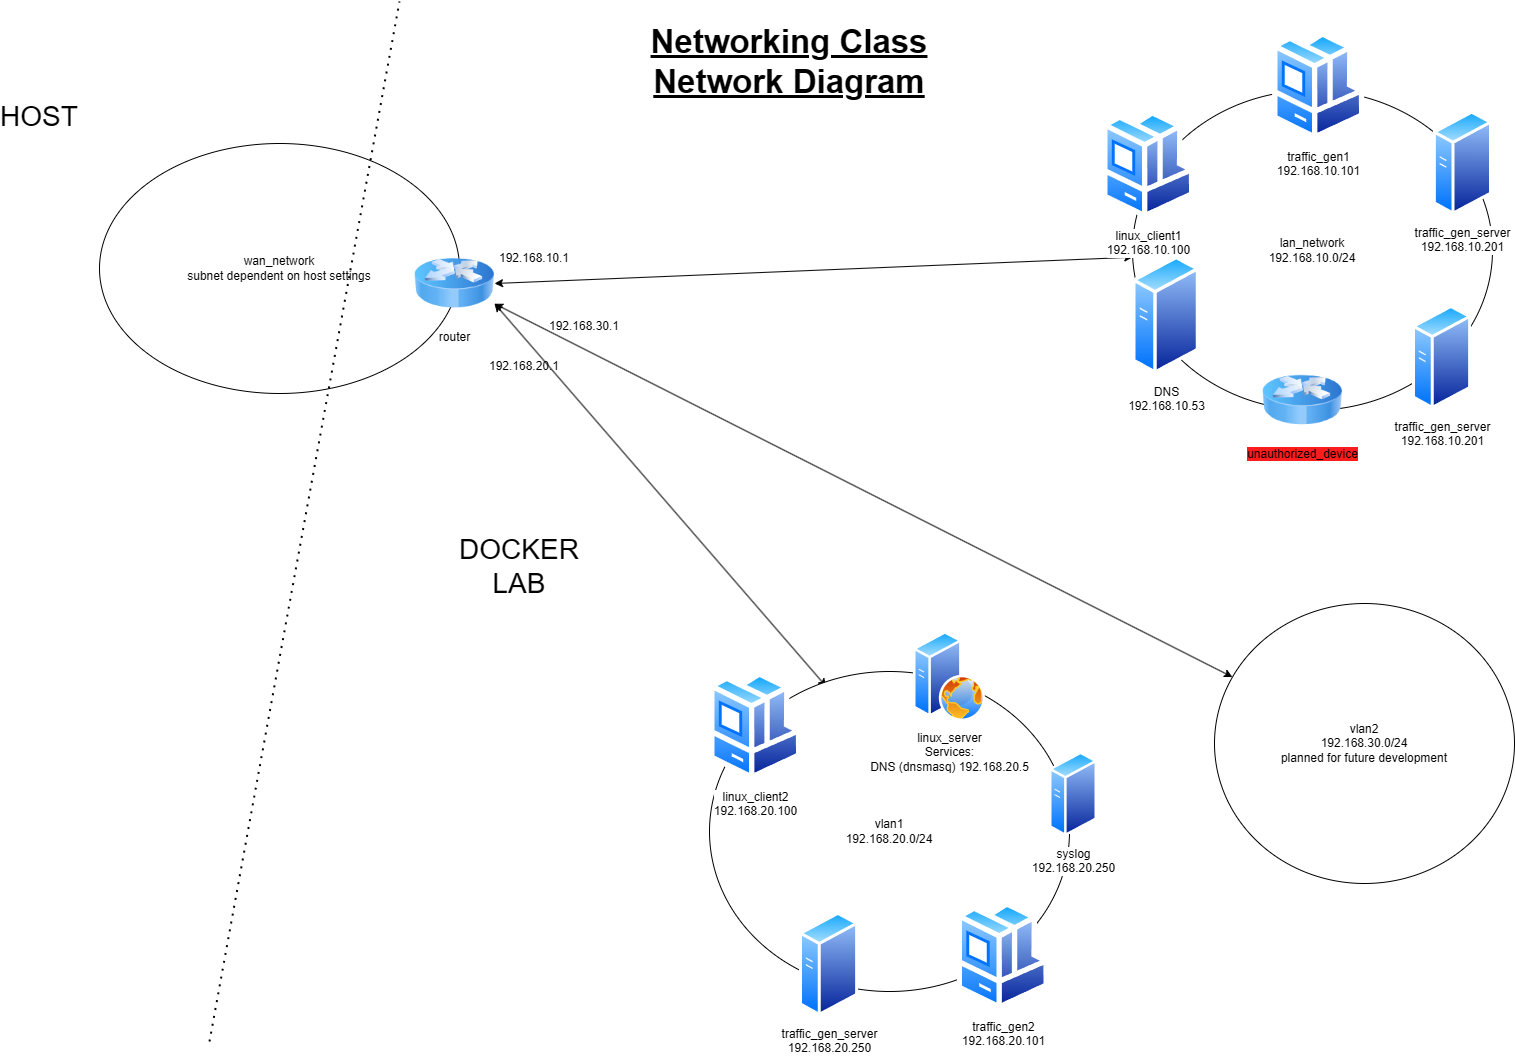

The diagram above was exported from draw.io. Its source (the exported page's mxGraphModel, read from the mxfile embedded in the PNG):
<mxGraphModel dx="1651" dy="854" grid="1" gridSize="10" guides="1" tooltips="1" connect="1" arrows="1" fold="1" page="1" pageScale="1" pageWidth="850" pageHeight="1100" math="0" shadow="0">
  <root>
    <mxCell id="0" />
    <mxCell id="1" parent="0" />
    <mxCell id="M9ytymhfDPs7FdStXxdQ-21" value="wan_network&lt;br&gt;subnet dependent on host settings" style="ellipse;whiteSpace=wrap;html=1;" parent="1" vertex="1">
      <mxGeometry x="160" y="162" width="360" height="250" as="geometry" />
    </mxCell>
    <mxCell id="M9ytymhfDPs7FdStXxdQ-6" value="" style="endArrow=none;dashed=1;html=1;dashPattern=1 3;strokeWidth=2;rounded=0;" parent="1" edge="1">
      <mxGeometry width="50" height="50" relative="1" as="geometry">
        <mxPoint x="270" y="1060" as="sourcePoint" />
        <mxPoint x="460" y="20" as="targetPoint" />
      </mxGeometry>
    </mxCell>
    <mxCell id="M9ytymhfDPs7FdStXxdQ-20" value="vlan2&lt;div&gt;192.168.30.0/24&lt;br&gt;planned for future development&lt;/div&gt;" style="ellipse;whiteSpace=wrap;html=1;" parent="1" vertex="1">
      <mxGeometry x="1275" y="622" width="300" height="280" as="geometry" />
    </mxCell>
    <mxCell id="M9ytymhfDPs7FdStXxdQ-1" value="router" style="image;html=1;image=img/lib/clip_art/networking/Router_Icon_128x128.png" parent="1" vertex="1">
      <mxGeometry x="475" y="262" width="80" height="80" as="geometry" />
    </mxCell>
    <mxCell id="M9ytymhfDPs7FdStXxdQ-4" value="192.168.10.1" style="text;html=1;align=center;verticalAlign=middle;whiteSpace=wrap;rounded=0;" parent="1" vertex="1">
      <mxGeometry x="565" y="262" width="60" height="30" as="geometry" />
    </mxCell>
    <mxCell id="M9ytymhfDPs7FdStXxdQ-29" value="" style="endArrow=classic;startArrow=classic;html=1;rounded=0;entryX=0.325;entryY=0.048;entryDx=0;entryDy=0;entryPerimeter=0;exitX=1;exitY=0.75;exitDx=0;exitDy=0;" parent="1" source="M9ytymhfDPs7FdStXxdQ-1" target="M9ytymhfDPs7FdStXxdQ-19" edge="1">
      <mxGeometry width="50" height="50" relative="1" as="geometry">
        <mxPoint x="635" y="342" as="sourcePoint" />
        <mxPoint x="835" y="602" as="targetPoint" />
      </mxGeometry>
    </mxCell>
    <mxCell id="M9ytymhfDPs7FdStXxdQ-30" value="" style="endArrow=classic;startArrow=classic;html=1;rounded=0;exitX=1;exitY=0.5;exitDx=0;exitDy=0;" parent="1" source="M9ytymhfDPs7FdStXxdQ-1" target="M9ytymhfDPs7FdStXxdQ-8" edge="1">
      <mxGeometry width="50" height="50" relative="1" as="geometry">
        <mxPoint x="785" y="652" as="sourcePoint" />
        <mxPoint x="835" y="602" as="targetPoint" />
      </mxGeometry>
    </mxCell>
    <mxCell id="M9ytymhfDPs7FdStXxdQ-31" value="" style="endArrow=classic;startArrow=classic;html=1;rounded=0;" parent="1" source="M9ytymhfDPs7FdStXxdQ-20" target="M9ytymhfDPs7FdStXxdQ-1" edge="1">
      <mxGeometry width="50" height="50" relative="1" as="geometry">
        <mxPoint x="785" y="632" as="sourcePoint" />
        <mxPoint x="635" y="482" as="targetPoint" />
      </mxGeometry>
    </mxCell>
    <mxCell id="M9ytymhfDPs7FdStXxdQ-32" value="" style="group" parent="1" vertex="1" connectable="0">
      <mxGeometry x="1163" y="50" width="390" height="408.82" as="geometry" />
    </mxCell>
    <mxCell id="M9ytymhfDPs7FdStXxdQ-8" value="lan_network&lt;div&gt;192.168.10.0/24&lt;/div&gt;" style="ellipse;whiteSpace=wrap;html=1;" parent="M9ytymhfDPs7FdStXxdQ-32" vertex="1">
      <mxGeometry x="30" y="58.82" width="360" height="320" as="geometry" />
    </mxCell>
    <mxCell id="M9ytymhfDPs7FdStXxdQ-11" value="DNS&lt;div&gt;192.168.10.53&lt;/div&gt;" style="image;aspect=fixed;perimeter=ellipsePerimeter;html=1;align=center;shadow=0;dashed=0;spacingTop=3;image=img/lib/active_directory/generic_server.svg;" parent="M9ytymhfDPs7FdStXxdQ-32" vertex="1">
      <mxGeometry x="30" y="223.82" width="67.2" height="120" as="geometry" />
    </mxCell>
    <mxCell id="M9ytymhfDPs7FdStXxdQ-12" value="linux_client1&lt;div&gt;192.168.10.100&lt;/div&gt;" style="image;aspect=fixed;perimeter=ellipsePerimeter;html=1;align=center;shadow=0;dashed=0;spacingTop=3;image=img/lib/active_directory/workstation_client.svg;" parent="M9ytymhfDPs7FdStXxdQ-32" vertex="1">
      <mxGeometry y="78.82000000000001" width="92.5" height="108.82" as="geometry" />
    </mxCell>
    <mxCell id="M9ytymhfDPs7FdStXxdQ-16" value="traffic_gen1&lt;div&gt;192.168.10.101&lt;/div&gt;" style="image;aspect=fixed;perimeter=ellipsePerimeter;html=1;align=center;shadow=0;dashed=0;spacingTop=3;image=img/lib/active_directory/workstation_client.svg;" parent="M9ytymhfDPs7FdStXxdQ-32" vertex="1">
      <mxGeometry x="170" width="92.5" height="108.82" as="geometry" />
    </mxCell>
    <mxCell id="M9ytymhfDPs7FdStXxdQ-17" value="traffic_gen_server&lt;div&gt;192.168.10.201&lt;/div&gt;" style="image;aspect=fixed;perimeter=ellipsePerimeter;html=1;align=center;shadow=0;dashed=0;spacingTop=3;image=img/lib/active_directory/generic_server.svg;" parent="M9ytymhfDPs7FdStXxdQ-32" vertex="1">
      <mxGeometry x="330.79999999999995" y="78.82" width="59.2" height="105.71" as="geometry" />
    </mxCell>
    <mxCell id="M9ytymhfDPs7FdStXxdQ-24" value="traffic_gen_server&lt;div&gt;192.168.10.201&lt;/div&gt;" style="image;aspect=fixed;perimeter=ellipsePerimeter;html=1;align=center;shadow=0;dashed=0;spacingTop=3;image=img/lib/active_directory/generic_server.svg;" parent="M9ytymhfDPs7FdStXxdQ-32" vertex="1">
      <mxGeometry x="310" y="273.11" width="59.2" height="105.71" as="geometry" />
    </mxCell>
    <mxCell id="M9ytymhfDPs7FdStXxdQ-26" value="&lt;span style=&quot;background-color: rgb(255, 28, 28);&quot;&gt;unauthorized_device&lt;/span&gt;" style="image;html=1;image=img/lib/clip_art/networking/Router_Icon_128x128.png" parent="M9ytymhfDPs7FdStXxdQ-32" vertex="1">
      <mxGeometry x="160" y="328.82" width="80" height="80" as="geometry" />
    </mxCell>
    <mxCell id="M9ytymhfDPs7FdStXxdQ-33" value="" style="group" parent="1" vertex="1" connectable="0">
      <mxGeometry x="770" y="650" width="388" height="385.71000000000004" as="geometry" />
    </mxCell>
    <mxCell id="M9ytymhfDPs7FdStXxdQ-19" value="vlan1&lt;div&gt;192.168.20.0/24&lt;/div&gt;" style="ellipse;whiteSpace=wrap;html=1;" parent="M9ytymhfDPs7FdStXxdQ-33" vertex="1">
      <mxGeometry y="40" width="360" height="320" as="geometry" />
    </mxCell>
    <mxCell id="M9ytymhfDPs7FdStXxdQ-2" value="linux_server&lt;div&gt;Services:&lt;br&gt;DNS (dnsmasq) 192.168.20.5&lt;/div&gt;" style="image;aspect=fixed;perimeter=ellipsePerimeter;html=1;align=center;shadow=0;dashed=0;spacingTop=3;image=img/lib/active_directory/web_server.svg;" parent="M9ytymhfDPs7FdStXxdQ-33" vertex="1">
      <mxGeometry x="204" width="72" height="90" as="geometry" />
    </mxCell>
    <mxCell id="M9ytymhfDPs7FdStXxdQ-13" value="syslog&lt;div&gt;192.168.20.250&lt;/div&gt;" style="image;aspect=fixed;perimeter=ellipsePerimeter;html=1;align=center;shadow=0;dashed=0;spacingTop=3;image=img/lib/active_directory/generic_server.svg;" parent="M9ytymhfDPs7FdStXxdQ-33" vertex="1">
      <mxGeometry x="340" y="120" width="48" height="85.71" as="geometry" />
    </mxCell>
    <mxCell id="M9ytymhfDPs7FdStXxdQ-14" value="linux_client2&lt;div&gt;192.168.20.100&lt;/div&gt;" style="image;aspect=fixed;perimeter=ellipsePerimeter;html=1;align=center;shadow=0;dashed=0;spacingTop=3;image=img/lib/active_directory/workstation_client.svg;" parent="M9ytymhfDPs7FdStXxdQ-33" vertex="1">
      <mxGeometry y="40" width="92.5" height="108.82" as="geometry" />
    </mxCell>
    <mxCell id="M9ytymhfDPs7FdStXxdQ-23" value="traffic_gen2&lt;div&gt;192.168.20.101&lt;/div&gt;" style="image;aspect=fixed;perimeter=ellipsePerimeter;html=1;align=center;shadow=0;dashed=0;spacingTop=3;image=img/lib/active_directory/workstation_client.svg;" parent="M9ytymhfDPs7FdStXxdQ-33" vertex="1">
      <mxGeometry x="247.5" y="270" width="92.5" height="108.82" as="geometry" />
    </mxCell>
    <mxCell id="M9ytymhfDPs7FdStXxdQ-25" value="traffic_gen_server&lt;div&gt;192.168.20.250&lt;/div&gt;" style="image;aspect=fixed;perimeter=ellipsePerimeter;html=1;align=center;shadow=0;dashed=0;spacingTop=3;image=img/lib/active_directory/generic_server.svg;" parent="M9ytymhfDPs7FdStXxdQ-33" vertex="1">
      <mxGeometry x="90" y="280" width="59.2" height="105.71" as="geometry" />
    </mxCell>
    <mxCell id="M9ytymhfDPs7FdStXxdQ-34" value="HOST" style="text;html=1;align=center;verticalAlign=middle;whiteSpace=wrap;rounded=0;fontSize=28;" parent="1" vertex="1">
      <mxGeometry x="70" y="120" width="60" height="30" as="geometry" />
    </mxCell>
    <mxCell id="M9ytymhfDPs7FdStXxdQ-36" value="DOCKER LAB" style="text;html=1;align=center;verticalAlign=middle;whiteSpace=wrap;rounded=0;fontSize=28;" parent="1" vertex="1">
      <mxGeometry x="550" y="570" width="60" height="30" as="geometry" />
    </mxCell>
    <mxCell id="M9ytymhfDPs7FdStXxdQ-37" value="Networking Class Network Diagram" style="text;html=1;align=center;verticalAlign=middle;whiteSpace=wrap;rounded=0;fontSize=33;fontStyle=5" parent="1" vertex="1">
      <mxGeometry x="700" y="40" width="300" height="80" as="geometry" />
    </mxCell>
    <mxCell id="M9ytymhfDPs7FdStXxdQ-38" value="192.168.20.1" style="text;html=1;align=center;verticalAlign=middle;whiteSpace=wrap;rounded=0;" parent="1" vertex="1">
      <mxGeometry x="555" y="370" width="60" height="30" as="geometry" />
    </mxCell>
    <mxCell id="M9ytymhfDPs7FdStXxdQ-40" value="192.168.30.1" style="text;html=1;align=center;verticalAlign=middle;whiteSpace=wrap;rounded=0;" parent="1" vertex="1">
      <mxGeometry x="615" y="330" width="60" height="30" as="geometry" />
    </mxCell>
  </root>
</mxGraphModel>